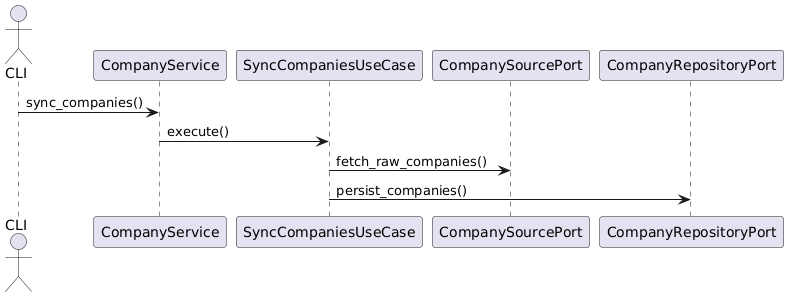

The diagram above was rendered by PlantUML. Its source (embedded in the PNG):
@startuml
actor CLI
participant CompanyService
participant SyncCompaniesUseCase
participant CompanySourcePort
participant CompanyRepositoryPort

CLI -> CompanyService : sync_companies()
CompanyService -> SyncCompaniesUseCase : execute()
SyncCompaniesUseCase -> CompanySourcePort : fetch_raw_companies()
SyncCompaniesUseCase -> CompanyRepositoryPort : persist_companies()
@enduml